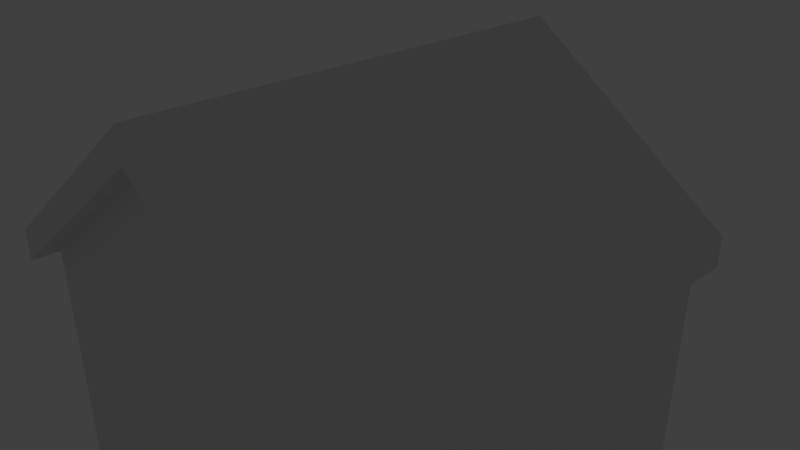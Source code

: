# Source: Street_Sides.blend  (saved by Blender 2.79.0; exported with 4.5.12 LTS)
import bpy
from mathutils import Matrix  # noqa: F401  (used for matrix-valued properties, if any)

bpy.ops.wm.read_factory_settings(use_empty=True)
scene = bpy.context.scene
scene.name = 'Scene'

# ---- collections
col_collection_1 = bpy.data.collections.new('Collection 1'); scene.collection.children.link(col_collection_1)
col_collection_1.hide_render = True
col_collection_1.hide_viewport = True
col_collection_2 = bpy.data.collections.new('Collection 2'); scene.collection.children.link(col_collection_2)
col_collection_2.hide_render = True
col_collection_2.hide_viewport = True
col_collection_3 = bpy.data.collections.new('Collection 3'); scene.collection.children.link(col_collection_3)

# ---- world
world_world = bpy.data.worlds.new('World'); scene.world = world_world
world_world.color = (0.05088, 0.05088, 0.05088)
world_world.use_sun_shadow = False
world_world.sun_shadow_jitter_overblur = 0.0
world_world.cycles.sampling_method = 'MANUAL'

# ---- cameras
cam_camera = bpy.data.cameras.new('Camera')
cam_camera.clip_end = 100.0
cam_camera.lens = 35.0
cam_camera.sensor_width = 32.0
cam_camera.sensor_height = 18.0
cam_camera.ortho_scale = 7.314
cam_camera.dof.focus_distance = 0.0
cam_camera.dof.aperture_fstop = 128.0

# ---- lights
light_lamp = bpy.data.lights.new('Lamp', 'POINT')
light_lamp.transmission_factor = 0.0
light_lamp.cutoff_distance = 30.0
light_lamp.energy = 100.0
light_lamp.shadow_buffer_clip_start = 1.001
light_lamp.shadow_soft_size = 0.1
light_lamp.shadow_maximum_resolution = 0.006
light_lamp.use_absolute_resolution = True

# ---- meshes
me_plane = bpy.data.meshes.new('Plane')
me_plane.from_pydata([(-1.0, -1.0, 0.0), (1.0, -1.0, 0.0), (-1.0, 1.0, 0.0), (1.0, 1.0, 0.0), (-0.3988, -1.0, 0.0), (-0.2, -1.0, -1.392), (0.2, -1.0, -1.392), (0.4399, -1.0, 0.0), (0.4399, 1.0, 0.0), (0.2, 1.0, -1.392), (-0.2, 1.0, -1.392), (-0.3988, 1.0, 0.0), (-1.203, -1.0, -1.392), (1.203, -1.0, -1.392), (-1.203, 1.0, -1.392), (1.203, 1.0, -1.392)], [], [(7, 1, 3, 8), (0, 4, 11, 2), (4, 5, 10, 11), (5, 6, 9, 10), (6, 7, 8, 9), (3, 1, 13, 15), (0, 2, 14, 12)])
me_plane.use_remesh_preserve_volume = False
me_plane.use_remesh_preserve_attributes = False
me_plane.use_mirror_vertex_groups = False
me_plane.update()
me_cube_003 = bpy.data.meshes.new('Cube.003')
me_cube_003.from_pydata([(-1.0, -1.0, -1.0), (-1.0, -1.0, 1.0), (-1.0, 1.0, -1.0), (-1.0, 1.0, 1.0), (1.0, -1.0, -1.0), (1.0, -1.0, 1.0), (1.0, 1.0, -1.0), (1.0, 1.0, 1.0)], [], [(0, 1, 3, 2), (2, 3, 7, 6), (6, 7, 5, 4), (4, 5, 1, 0), (2, 6, 4, 0), (7, 3, 1, 5)])
me_cube_003.use_remesh_preserve_volume = False
me_cube_003.use_remesh_preserve_attributes = False
me_cube_003.use_mirror_vertex_groups = False
me_cube_003.update()
me_cube_002 = bpy.data.meshes.new('Cube.002')
me_cube_002.from_pydata([(-1.0, -1.0, -1.0), (-1.0, -1.0, 1.0), (-1.0, 1.0, -1.0), (-1.0, 1.0, 1.0), (1.0, -1.0, -1.0), (1.0, -1.0, 1.0), (1.0, 1.0, -1.0), (1.0, 1.0, 1.0)], [], [(0, 1, 3, 2), (2, 3, 7, 6), (6, 7, 5, 4), (4, 5, 1, 0), (2, 6, 4, 0), (7, 3, 1, 5)])
me_cube_002.use_remesh_preserve_volume = False
me_cube_002.use_remesh_preserve_attributes = False
me_cube_002.use_mirror_vertex_groups = False
me_cube_002.update()
me_cube_001 = bpy.data.meshes.new('Cube.001')
me_cube_001.from_pydata([(-1.0, -1.0, -1.0), (-1.0, -1.0, 1.0), (-1.0, 1.0, -1.0), (-1.0, 1.0, 1.0), (1.0, -1.0, -1.0), (1.0, -1.0, 1.0), (1.0, 1.0, -1.0), (1.0, 1.0, 1.0)], [], [(0, 1, 3, 2), (2, 3, 7, 6), (6, 7, 5, 4), (4, 5, 1, 0), (2, 6, 4, 0), (7, 3, 1, 5)])
me_cube_001.use_remesh_preserve_volume = False
me_cube_001.use_remesh_preserve_attributes = False
me_cube_001.use_mirror_vertex_groups = False
me_cube_001.update()
me_plane_001 = bpy.data.meshes.new('Plane.001')
me_plane_001.from_pydata([(-1.0, -1.0, 0.0), (1.0, -1.0, 0.0), (-1.0, 1.0, 0.0), (1.0, 1.0, 0.0), (-1.0, -1.0, -1.591), (1.0, -1.0, -1.591), (-1.0, 1.0, -1.591), (1.0, 1.0, -1.591)], [], [(0, 1, 3, 2), (4, 6, 7, 5), (1, 5, 7, 3), (2, 6, 4, 0), (3, 7, 6, 2), (0, 4, 5, 1)])
me_plane_001.use_remesh_preserve_volume = False
me_plane_001.use_remesh_preserve_attributes = False
me_plane_001.use_mirror_vertex_groups = False
me_plane_001.update()
me_plane_002 = bpy.data.meshes.new('Plane.002')
me_plane_002.from_pydata([(-1.0, -1.0, 0.0), (1.0, -1.0, 0.0), (-1.0, 1.0, 0.0), (1.0, 1.0, 0.0), (-1.0, -1.0, -1.591), (1.0, -1.0, -1.591), (-1.0, 1.0, -1.591), (1.0, 1.0, -1.591), (0.0, -1.0, 0.7238), (0.0, 1.0, 0.7238), (0.0, -1.0, -1.591), (0.0, 1.0, -1.591), (-1.0, -1.0, 0.1527), (1.0, -1.0, 0.1527), (-1.0, 1.0, 0.1527), (1.0, 1.0, 0.1527), (0.0, -1.0, 0.8765), (0.0, 1.0, 0.8765), (-1.0, -1.109, 0.0), (1.0, -1.109, 0.0), (0.0, -1.109, 0.7238), (-1.0, -1.109, 0.1527), (1.0, -1.109, 0.1527), (0.0, -1.109, 0.8765), (-1.0, 1.066, 0.0), (1.0, 1.066, 0.0), (0.0, 1.066, 0.7238), (-1.0, 1.066, 0.1527), (1.0, 1.066, 0.1527), (0.0, 1.066, 0.8765), (1.074, -1.0, -0.05407), (1.074, 1.0, -0.05407), (1.074, -1.0, 0.09864), (1.074, 1.0, 0.09864), (1.074, -1.109, -0.05407), (1.074, -1.109, 0.09864), (1.074, 1.066, -0.05407), (1.074, 1.066, 0.09864), (-1.079, -1.0, -0.06142), (-1.079, 1.0, -0.06142), (-1.079, -1.0, 0.09129), (-1.079, 1.0, 0.09129), (-1.079, -1.109, -0.06142), (-1.079, -1.109, 0.09129), (-1.079, 1.066, -0.06142), (-1.079, 1.066, 0.09129)], [], [(8, 20, 18, 0), (10, 11, 7, 5), (1, 5, 7, 3), (2, 6, 4, 0), (9, 11, 6, 2), (8, 10, 5, 1), (0, 4, 10, 8), (3, 7, 11, 9), (4, 6, 11, 10), (18, 42, 38, 0), (16, 13, 15, 17), (12, 16, 17, 14), (1, 19, 20, 8), (22, 35, 32, 13), (19, 34, 35, 22), (14, 41, 40, 12), (20, 23, 21, 18), (19, 22, 23, 20), (16, 23, 22, 13), (25, 36, 31, 3), (27, 45, 41, 14), (12, 21, 23, 16), (24, 27, 29, 26), (26, 29, 28, 25), (2, 24, 26, 9), (15, 28, 29, 17), (17, 29, 27, 14), (9, 26, 25, 3), (31, 36, 37, 33), (31, 33, 32, 30), (32, 35, 34, 30), (15, 33, 37, 28), (28, 37, 36, 25), (1, 30, 34, 19), (3, 31, 30, 1), (13, 32, 33, 15), (41, 45, 44, 39), (38, 40, 41, 39), (38, 42, 43, 40), (24, 44, 45, 27), (21, 43, 42, 18), (12, 40, 43, 21), (2, 39, 44, 24), (0, 38, 39, 2)])
me_plane_002.use_remesh_preserve_volume = False
me_plane_002.use_remesh_preserve_attributes = False
me_plane_002.use_mirror_vertex_groups = False
me_plane_002.update()

# ---- objects
ob_plane = bpy.data.objects.new('Plane', me_plane)
ob_lamp = bpy.data.objects.new('Lamp', light_lamp)
ob_camera = bpy.data.objects.new('Camera', cam_camera)
ob_cube_002 = bpy.data.objects.new('Cube.002', me_cube_003)
ob_cube_001 = bpy.data.objects.new('Cube.001', me_cube_002)
ob_cube = bpy.data.objects.new('Cube', me_cube_001)
ob_plane_001 = bpy.data.objects.new('Plane.001', me_plane_001)
ob_plane_002 = bpy.data.objects.new('Plane.002', me_plane_002)

# ---- transforms, parenting, visibility, modifiers, constraints
ob_plane.location = (0.0, 0.0, 0.0)
ob_plane.rotation_euler = (1.571, -0.0, 0.0)
ob_plane.scale = (5.503, 1.0, 1.0)
ob_plane.lineart.crease_threshold = 0.0
ob_lamp.location = (4.076, 1.005, 5.904)
ob_lamp.rotation_euler = (0.6503, 0.05522, 1.866)
ob_lamp.lock_rotations_4d = False
ob_lamp.empty_display_type = 'ARROWS'
ob_lamp.color = (0.0, 0.0, 0.0, 0.0)
ob_lamp.lineart.crease_threshold = 0.0
ob_camera.location = (7.481, -6.508, 5.344)
ob_camera.rotation_euler = (1.109, 0.0, 0.8149)
ob_camera.lock_rotations_4d = False
ob_camera.empty_display_type = 'ARROWS'
ob_camera.color = (0.0, 0.0, 0.0, 0.0)
ob_camera.display_type = 'WIRE'
ob_camera.lineart.crease_threshold = 0.0
ob_cube_002.location = (0.0, -2.662, 1.013)
ob_cube_002.scale = (0.5757, 0.1449, 0.108)
ob_cube_002.lineart.crease_threshold = 0.0
ob_cube_001.location = (0.0, -2.662, 0.4742)
ob_cube_001.scale = (2.344, 0.2125, 0.4399)
ob_cube_001.lineart.crease_threshold = 0.0
ob_cube.location = (0.0, -2.662, 0.0)
ob_cube.scale = (2.941, 0.231, 0.4782)
ob_cube.lineart.crease_threshold = 0.0
ob_plane_001.location = (0.0, 0.09926, 0.0)
ob_plane_001.scale = (2.908, 2.908, 2.908)
ob_plane_001.lineart.crease_threshold = 0.0
ob_plane_002.location = (0.0, 0.09926, 0.0)
ob_plane_002.scale = (2.908, 2.908, 2.908)
ob_plane_002.lineart.crease_threshold = 0.0

# ---- collection membership
col_collection_1.objects.link(ob_plane)
col_collection_1.objects.link(ob_lamp)
col_collection_1.objects.link(ob_camera)
col_collection_2.objects.link(ob_cube_002)
col_collection_2.objects.link(ob_cube_001)
col_collection_2.objects.link(ob_cube)
col_collection_2.objects.link(ob_plane_001)
col_collection_3.objects.link(ob_plane_002)

# ---- scene / render settings (as saved in the file)
scene.camera = ob_camera
scene.frame_start = 1; scene.frame_end = 250; scene.frame_set(1)
scene.render.engine = 'BLENDER_EEVEE_NEXT'
scene.render.resolution_percentage = 50
scene.render.dither_intensity = 0.0
scene.cycles.use_denoising = False
scene.cycles.samples = 128
scene.cycles.sampling_pattern = 'TABULATED_SOBOL'
scene.cycles.use_adaptive_sampling = False
scene.cycles.use_light_tree = False
scene.cycles.blur_glossy = 0.0
scene.cycles.sample_clamp_indirect = 0.0
scene.view_settings.view_transform = 'Standard'
bpy.context.view_layer.update()
